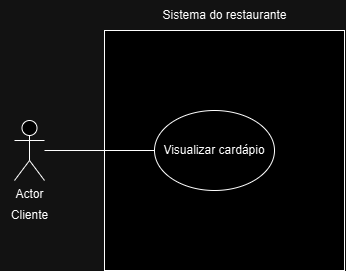

The diagram above was exported from draw.io. Its source (the exported page's mxGraphModel, read from the mxfile embedded in the PNG):
<mxGraphModel dx="832" dy="359" grid="1" gridSize="10" guides="1" tooltips="1" connect="1" arrows="1" fold="1" page="1" pageScale="1" pageWidth="827" pageHeight="1169" math="0" shadow="0">
  <root>
    <mxCell id="0" />
    <mxCell id="1" parent="0" />
    <mxCell id="87cA9HXAaIsnkR4u28r8-1" value="Actor" style="shape=umlActor;verticalLabelPosition=bottom;verticalAlign=top;html=1;outlineConnect=0;" vertex="1" parent="1">
      <mxGeometry x="130" y="200" width="30" height="60" as="geometry" />
    </mxCell>
    <mxCell id="87cA9HXAaIsnkR4u28r8-2" value="" style="whiteSpace=wrap;html=1;aspect=fixed;" vertex="1" parent="1">
      <mxGeometry x="220" y="110" width="240" height="240" as="geometry" />
    </mxCell>
    <mxCell id="87cA9HXAaIsnkR4u28r8-3" value="Sistema do restaurante" style="text;html=1;align=center;verticalAlign=middle;resizable=0;points=[];autosize=1;strokeColor=none;fillColor=none;" vertex="1" parent="1">
      <mxGeometry x="265" y="80" width="150" height="30" as="geometry" />
    </mxCell>
    <mxCell id="87cA9HXAaIsnkR4u28r8-4" value="Visualizar cardápio" style="ellipse;whiteSpace=wrap;html=1;" vertex="1" parent="1">
      <mxGeometry x="270" y="190" width="120" height="80" as="geometry" />
    </mxCell>
    <mxCell id="87cA9HXAaIsnkR4u28r8-6" value="" style="endArrow=none;html=1;rounded=0;entryX=0;entryY=0.5;entryDx=0;entryDy=0;" edge="1" parent="1" source="87cA9HXAaIsnkR4u28r8-1" target="87cA9HXAaIsnkR4u28r8-4">
      <mxGeometry width="50" height="50" relative="1" as="geometry">
        <mxPoint x="190" y="270" as="sourcePoint" />
        <mxPoint x="240" y="220" as="targetPoint" />
      </mxGeometry>
    </mxCell>
    <mxCell id="87cA9HXAaIsnkR4u28r8-9" value="Cliente" style="text;html=1;align=center;verticalAlign=middle;resizable=0;points=[];autosize=1;strokeColor=none;fillColor=none;" vertex="1" parent="1">
      <mxGeometry x="115" y="280" width="60" height="30" as="geometry" />
    </mxCell>
  </root>
</mxGraphModel>